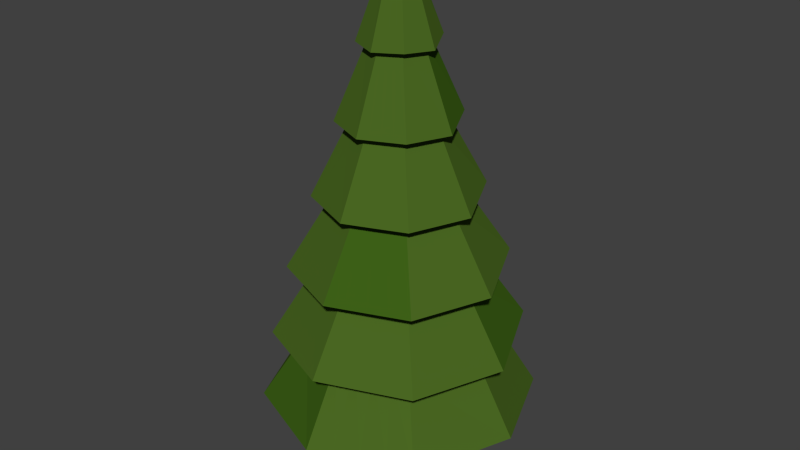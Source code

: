 # Source: Grass_Tree_two.blend  (saved by Blender 2.76.0; exported with 4.5.12 LTS)
import bpy
from mathutils import Matrix  # noqa: F401  (used for matrix-valued properties, if any)

bpy.ops.wm.read_factory_settings(use_empty=True)
scene = bpy.context.scene
scene.name = 'Scene'

# ---- collections
col_collection_1 = bpy.data.collections.new('Collection 1'); scene.collection.children.link(col_collection_1)

# ---- materials (node trees are filled in below, after node groups)
mat_tronc01 = bpy.data.materials.new('Tronc01')
mat_tronc01.alpha_threshold = 0.0
mat_tronc01.diffuse_color = (0.1193, 0.04974, 0.01455, 1.0)
mat_tronc01.roughness = 0.5
mat_tree01 = bpy.data.materials.new('Tree01')
mat_tree01.alpha_threshold = 0.0
mat_tree01.diffuse_color = (0.1829, 0.2462, 0.07343, 1.0)
mat_tree01.roughness = 0.5
mat_leaf01 = bpy.data.materials.new('Leaf01')
mat_leaf01.alpha_threshold = 0.0
mat_leaf01.diffuse_color = (0.1255, 0.2529, 0.05753, 1.0)
mat_leaf01.roughness = 0.5

# ---- material node trees
mat_tronc01.use_nodes = True; mat_tronc01.node_tree.nodes.clear()
_N = mat_tronc01.node_tree.nodes; _L = mat_tronc01.node_tree.links
n0 = _N.new('ShaderNodeOutputMaterial'); n0.name = 'Material Output'; n0.location = (300, 300)
n1 = _N.new('ShaderNodeBsdfDiffuse'); n1.name = 'Diffuse BSDF'; n1.location = (10, 300)
n1.inputs[0].default_value = (0.1329, 0.06631, 0.0186, 1.0)
_L.new(n1.outputs[0], n0.inputs[0])
n0.is_active_output = True
mat_tree01.use_nodes = True; mat_tree01.node_tree.nodes.clear()
_N = mat_tree01.node_tree.nodes; _L = mat_tree01.node_tree.links
n0 = _N.new('ShaderNodeOutputMaterial'); n0.name = 'Material Output'; n0.location = (300, 300)
n1 = _N.new('ShaderNodeBsdfDiffuse'); n1.name = 'Diffuse BSDF'; n1.location = (10, 300)
n1.inputs[0].default_value = (0.06906, 0.1376, 0.01627, 1.0)
_L.new(n1.outputs[0], n0.inputs[0])
n0.is_active_output = True
mat_leaf01.use_nodes = True; mat_leaf01.node_tree.nodes.clear()
_N = mat_leaf01.node_tree.nodes; _L = mat_leaf01.node_tree.links
n0 = _N.new('ShaderNodeOutputMaterial'); n0.name = 'Material Output'; n0.location = (300, 300)
n1 = _N.new('ShaderNodeBsdfDiffuse'); n1.name = 'Diffuse BSDF'; n1.location = (10, 300)
n1.inputs[0].default_value = (0.04761, 0.1193, 0.009071, 1.0)
_L.new(n1.outputs[0], n0.inputs[0])
n0.is_active_output = True

# ---- world
world_world = bpy.data.worlds.new('World'); scene.world = world_world
world_world.color = (0.05088, 0.05088, 0.05088)
world_world.use_sun_shadow = False
world_world.sun_shadow_jitter_overblur = 0.0
world_world.cycles.sampling_method = 'MANUAL'
world_world.cycles.sample_map_resolution = 256

# ---- meshes
me_cylinder_001 = bpy.data.meshes.new('Cylinder.001')
me_cylinder_001.from_pydata([(0.0, 1.0, -1.0), (0.0, 1.0, 1.0), (0.7071, 0.7071, -1.0), (0.7071, 0.7071, 1.0), (1.0, -4.371e-08, -1.0), (1.0, -4.371e-08, 1.0), (0.7071, -0.7071, -1.0), (0.7071, -0.7071, 1.0), (-8.742e-08, -1.0, -1.0), (-8.742e-08, -1.0, 1.0), (-0.7071, -0.7071, -1.0), (-0.7071, -0.7071, 1.0), (-1.0, 1.192e-08, -1.0), (-1.0, 1.192e-08, 1.0), (-0.7071, 0.7071, -1.0), (-0.7071, 0.7071, 1.0), (5.998e-08, 1.833, 0.0), (1.296, 1.296, 0.0), (1.833, -8.013e-08, 0.0), (1.296, -1.296, 0.0), (-1.003e-07, -1.833, 0.0), (-1.296, -1.296, 0.0), (-1.833, 2.186e-08, 0.0), (-1.296, 1.296, 0.0), (-0.04487, 4.359, 0.7274), (-0.04487, 0.4629, 9.532), (3.364, 3.082, 0.7274), (0.3184, 0.3267, 9.532), (4.775, -0.002035, 0.7274), (0.4689, -0.002035, 9.532), (3.364, -3.086, 0.7274), (0.3184, -0.3308, 9.532), (-0.04487, -4.364, 0.7274), (-0.04487, -0.4669, 9.532), (-3.453, -3.086, 0.7274), (-0.4082, -0.3308, 9.532), (-4.865, -0.002035, 0.7274), (-0.5587, -0.002035, 9.532), (-3.453, 3.082, 0.7274), (-0.4082, 0.3267, 9.532), (-0.04487, 3.71, 2.195), (-0.04487, 3.061, 3.662), (-0.04487, 2.411, 5.13), (-0.04487, 1.762, 6.597), (-0.04487, 1.112, 8.065), (0.826, 0.7859, 8.065), (1.333, 1.245, 6.597), (1.841, 1.704, 5.13), (2.349, 2.164, 3.662), (2.856, 2.623, 2.195), (1.187, -0.002035, 8.065), (1.904, -0.002035, 6.597), (2.622, -0.002035, 5.13), (3.34, -0.002035, 3.662), (4.058, -0.002035, 2.195), (0.826, -0.79, 8.065), (1.333, -1.249, 6.597), (1.841, -1.708, 5.13), (2.349, -2.168, 3.662), (2.909, -2.651, 1.972), (-0.04487, -1.116, 8.065), (-0.04487, -1.766, 6.597), (-0.04487, -2.415, 5.13), (-0.04487, -3.065, 3.662), (-0.04487, -3.714, 2.195), (-0.9157, -0.79, 8.065), (-1.423, -1.249, 6.597), (-1.931, -1.708, 5.13), (-2.438, -2.168, 3.662), (-2.999, -2.651, 1.972), (-1.276, -0.002035, 8.065), (-1.994, -0.002035, 6.597), (-2.712, -0.002035, 5.13), (-3.43, -0.002035, 3.662), (-4.147, -0.002035, 2.195), (-0.9157, 0.7859, 8.065), (-1.423, 1.245, 6.597), (-1.931, 1.704, 5.13), (-2.438, 2.164, 3.662), (-2.946, 2.623, 2.195), (-0.04487, 1.594, 8.033), (1.213, 1.136, 8.065), (1.751, 0.02192, 7.918), (1.235, -1.136, 7.949), (-0.04487, -1.603, 7.918), (-1.325, -1.136, 7.949), (-1.841, 0.02192, 7.918), (-1.302, 1.136, 8.065), (-0.04487, 2.429, 6.578), (1.871, 1.731, 6.597), (2.691, 0.02192, 6.436), (1.906, -1.743, 6.454), (-0.04487, -2.453, 6.436), (-1.995, -1.743, 6.454), (-2.78, 0.02192, 6.436), (-1.96, 1.731, 6.597), (-0.04487, 3.367, 5.123), (2.61, 2.4, 5.13), (3.746, 0.02192, 4.955), (2.658, -2.423, 4.96), (-0.04487, -3.408, 4.955), (-2.748, -2.423, 4.96), (-3.836, 0.02192, 4.955), (-2.699, 2.4, 5.13), (-0.04487, 4.398, 3.667), (3.423, 3.135, 3.662), (4.907, 0.02192, 3.473), (3.486, -3.172, 3.466), (-0.04487, -4.459, 3.473), (-3.575, -3.172, 3.466), (-4.997, 0.02192, 3.473), (-3.512, 3.135, 3.662), (-0.04487, 5.096, 2.226), (3.972, 3.633, 2.209), (5.692, 0.02192, 2.005), (4.046, -3.679, 1.986), (-0.04487, -5.169, 2.005), (-4.135, -3.679, 1.986), (-5.782, 0.02192, 2.005), (-4.062, 3.633, 2.209), (4.446, 4.085, 0.5202), (6.253, 0.02192, 0.5509), (4.446, -4.041, 0.5202), (-0.04487, -5.677, 0.5509), (-4.535, -4.041, 0.5202), (-6.343, 0.02192, 0.5509), (-4.535, 4.085, 0.5202), (-0.04487, 5.721, 0.5509), (2.511, -3.405, 0.7274), (1.659, -3.725, 0.7274), (0.8072, -4.044, 0.7274), (0.04596, -0.4329, 9.532), (0.1368, -0.3988, 9.532), (0.2276, -0.3648, 9.532), (2.17, -2.916, 2.028), (1.432, -3.182, 2.083), (0.6936, -3.448, 2.139), (1.75, -2.392, 3.662), (1.152, -2.616, 3.662), (0.5535, -2.84, 3.662), (1.37, -1.885, 5.13), (0.8981, -2.062, 5.13), (0.4266, -2.239, 5.13), (0.9889, -1.378, 6.597), (0.6443, -1.508, 6.597), (0.2997, -1.637, 6.597), (0.6083, -0.8716, 8.065), (0.3905, -0.9532, 8.065), (0.1728, -1.035, 8.065), (0.9154, -1.253, 7.941), (0.5953, -1.37, 7.933), (0.2752, -1.486, 7.926), (1.418, -1.92, 6.45), (0.9303, -2.098, 6.445), (0.4427, -2.276, 6.441), (1.982, -2.67, 4.959), (1.307, -2.916, 4.957), (0.6308, -3.162, 4.956), (2.603, -3.494, 3.468), (1.72, -3.815, 3.469), (0.8377, -4.137, 3.471), (3.023, -4.052, 1.991), (2.0, -4.424, 1.995), (0.9777, -4.797, 2.0), (3.323, -4.45, 0.5278), (2.2, -4.859, 0.5355), (1.078, -5.268, 0.5432)], [], [(16, 1, 3, 17), (17, 3, 5, 18), (18, 5, 7, 19), (19, 7, 9, 20), (20, 9, 11, 21), (21, 11, 13, 22), (3, 1, 15, 13, 11, 9, 7, 5), (23, 15, 1, 16), (22, 13, 15, 23), (0, 2, 4, 6, 8, 10, 12, 14), (12, 22, 23, 14), (14, 23, 16, 0), (10, 21, 22, 12), (8, 20, 21, 10), (6, 19, 20, 8), (4, 18, 19, 6), (2, 17, 18, 4), (0, 16, 17, 2), (80, 25, 27, 81), (81, 27, 29, 82), (82, 29, 31, 83), (151, 131, 33, 84), (84, 33, 35, 85), (85, 35, 37, 86), (27, 25, 39, 37, 35, 33, 131, 132, 133, 31, 29), (87, 39, 25, 80), (86, 37, 39, 87), (24, 26, 28, 30, 128, 129, 130, 32, 34, 36, 38), (125, 74, 79, 126), (118, 73, 78, 119), (110, 72, 77, 111), (102, 71, 76, 103), (94, 70, 75, 95), (126, 79, 40, 127), (119, 78, 41, 112), (111, 77, 42, 104), (103, 76, 43, 96), (95, 75, 44, 88), (124, 69, 74, 125), (117, 68, 73, 118), (109, 67, 72, 110), (101, 66, 71, 102), (93, 65, 70, 94), (123, 64, 69, 124), (116, 63, 68, 117), (108, 62, 67, 109), (100, 61, 66, 101), (92, 60, 65, 93), (166, 136, 64, 123), (163, 139, 63, 116), (160, 142, 62, 108), (157, 145, 61, 100), (154, 148, 60, 92), (121, 54, 59, 122), (114, 53, 58, 115), (106, 52, 57, 107), (98, 51, 56, 99), (90, 50, 55, 91), (120, 49, 54, 121), (113, 48, 53, 114), (105, 47, 52, 106), (97, 46, 51, 98), (89, 45, 50, 90), (127, 40, 49, 120), (112, 41, 48, 113), (104, 42, 47, 105), (96, 43, 46, 97), (88, 44, 45, 89), (70, 86, 87, 75), (75, 87, 80, 44), (65, 85, 86, 70), (60, 84, 85, 65), (148, 151, 84, 60), (50, 82, 83, 55), (45, 81, 82, 50), (44, 80, 81, 45), (43, 88, 89, 46), (46, 89, 90, 51), (51, 90, 91, 56), (145, 154, 92, 61), (61, 92, 93, 66), (66, 93, 94, 71), (76, 95, 88, 43), (71, 94, 95, 76), (42, 96, 97, 47), (47, 97, 98, 52), (52, 98, 99, 57), (142, 157, 100, 62), (62, 100, 101, 67), (67, 101, 102, 72), (77, 103, 96, 42), (72, 102, 103, 77), (41, 104, 105, 48), (48, 105, 106, 53), (53, 106, 107, 58), (139, 160, 108, 63), (63, 108, 109, 68), (68, 109, 110, 73), (78, 111, 104, 41), (73, 110, 111, 78), (40, 112, 113, 49), (49, 113, 114, 54), (54, 114, 115, 59), (136, 163, 116, 64), (64, 116, 117, 69), (69, 117, 118, 74), (79, 119, 112, 40), (74, 118, 119, 79), (24, 127, 120, 26), (26, 120, 121, 28), (28, 121, 122, 30), (130, 166, 123, 32), (32, 123, 124, 34), (34, 124, 125, 36), (38, 126, 127, 24), (36, 125, 126, 38), (30, 122, 164, 128), (128, 164, 165, 129), (129, 165, 166, 130), (59, 115, 161, 134), (134, 161, 162, 135), (135, 162, 163, 136), (58, 107, 158, 137), (137, 158, 159, 138), (138, 159, 160, 139), (57, 99, 155, 140), (140, 155, 156, 141), (141, 156, 157, 142), (56, 91, 152, 143), (143, 152, 153, 144), (144, 153, 154, 145), (55, 83, 149, 146), (146, 149, 150, 147), (147, 150, 151, 148), (91, 55, 146, 152), (152, 146, 147, 153), (153, 147, 148, 154), (99, 56, 143, 155), (155, 143, 144, 156), (156, 144, 145, 157), (107, 57, 140, 158), (158, 140, 141, 159), (159, 141, 142, 160), (115, 58, 137, 161), (161, 137, 138, 162), (162, 138, 139, 163), (122, 59, 134, 164), (164, 134, 135, 165), (165, 135, 136, 166), (83, 31, 133, 149), (149, 133, 132, 150), (150, 132, 131, 151)])
me_cylinder_001.polygons.foreach_set('material_index', [0, 0, 0, 0, 0, 0, 0, 0, 0, 0, 0, 0, 0, 0, 0, 0, 0, 0, 1, 1, 1, 1, 1, 1, 1, 2, 1, 1, 1, 1, 1, 1, 1, 2, 1, 1, 2, 1, 1, 1, 2, 1, 2, 2, 1, 1, 1, 1, 1, 1, 2, 1, 1, 1, 1, 1, 1, 1, 1, 2, 1, 1, 2, 1, 1, 1, 1, 1, 1, 1, 1, 1, 1, 1, 1, 1, 1, 1, 1, 1, 1, 1, 1, 1, 1, 1, 1, 1, 1, 1, 1, 1, 1, 1, 1, 1, 1, 1, 1, 1, 1, 1, 1, 1, 1, 1, 1, 1, 1, 1, 1, 1, 1, 1, 1, 1, 1, 1, 1, 1, 1, 1, 1, 1, 1, 1, 1, 1, 1, 1, 1, 1, 1, 1, 1, 1, 1, 1, 1, 1, 2, 2, 2, 1, 1, 1, 1, 1, 1, 1, 1, 1])
me_cylinder_001.materials.append(mat_tronc01)
me_cylinder_001.materials.append(mat_tree01)
me_cylinder_001.materials.append(mat_leaf01)
me_cylinder_001.use_remesh_preserve_volume = False
me_cylinder_001.use_remesh_preserve_attributes = False
me_cylinder_001.use_mirror_vertex_groups = False
me_cylinder_001.update()

# ---- objects
ob_cylinder_001 = bpy.data.objects.new('Cylinder.001', me_cylinder_001)

# ---- transforms, parenting, visibility, modifiers, constraints
ob_cylinder_001.location = (0.009309, 0.0004666, 0.5391)
ob_cylinder_001.scale = (0.2075, 0.2293, 0.4688)
ob_cylinder_001.lineart.crease_threshold = 0.0

# ---- collection membership
col_collection_1.objects.link(ob_cylinder_001)

# ---- scene / render settings (as saved in the file)
scene.frame_start = 1; scene.frame_end = 250; scene.frame_set(1)
scene.render.engine = 'CYCLES'
scene.render.resolution_percentage = 50
scene.render.dither_intensity = 0.0
scene.cycles.use_denoising = False
scene.cycles.samples = 10
scene.cycles.sampling_pattern = 'TABULATED_SOBOL'
scene.cycles.light_sampling_threshold = 0.0
scene.cycles.use_adaptive_sampling = False
scene.cycles.use_light_tree = False
scene.cycles.blur_glossy = 0.0
scene.cycles.pixel_filter_type = 'GAUSSIAN'
scene.cycles.sample_clamp_indirect = 0.0
scene.view_settings.view_transform = 'Standard'
bpy.context.view_layer.update()

# ---- added for rendering (the .blend has no active camera and no usable light): camera, sun
cam_auto = bpy.data.cameras.new('AutoCamera')
cam_auto.lens = 50.0
cam_auto.sensor_width = 36.0
cam_auto.clip_end = 1000.0
ob_auto_camera = bpy.data.objects.new('AutoCamera', cam_auto)
scene.collection.objects.link(ob_auto_camera)
ob_auto_camera.location = (5.70618, -6.84193, 7.10399)
ob_auto_camera.rotation_euler = (1.09748, -7.21219e-08, 0.694738)
scene.camera = ob_auto_camera
light_auto_sun = bpy.data.lights.new('AutoSun', 'SUN')
light_auto_sun.energy = 3.0
light_auto_sun.angle = 0.0523599
ob_auto_sun = bpy.data.objects.new('AutoSun', light_auto_sun)
scene.collection.objects.link(ob_auto_sun)
ob_auto_sun.rotation_euler = (0.872665, 0.174533, 0.523599)
bpy.context.view_layer.update()
